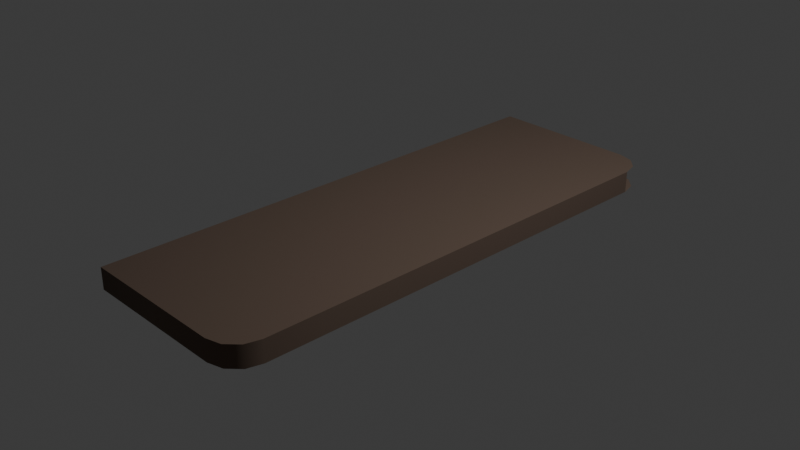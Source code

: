 # Source: ShelfPiece.blend  (saved by Blender 4.3.34; exported with 4.5.12 LTS)
import bpy
from mathutils import Matrix  # noqa: F401  (used for matrix-valued properties, if any)

bpy.ops.wm.read_factory_settings(use_empty=True)
scene = bpy.context.scene
scene.name = 'Scene'

# ---- collections
col_collection = bpy.data.collections.new('Collection'); scene.collection.children.link(col_collection)

# ---- materials (node trees are filled in below, after node groups)
mat_material = bpy.data.materials.new('Material')
mat_material.alpha_threshold = 0.0
mat_material.roughness = 0.5
mat_material.line_color = (0.0, 0.0, 0.0, 1.0)

# ---- material node trees
mat_material.use_nodes = True; mat_material.node_tree.nodes.clear()
_N = mat_material.node_tree.nodes; _L = mat_material.node_tree.links
n0 = _N.new('ShaderNodeOutputMaterial'); n0.name = 'Material Output'; n0.location = (300, 300)
n1 = _N.new('ShaderNodeBsdfPrincipled'); n1.name = 'Principled BSDF'; n1.location = (10, 300)
n1.inputs[0].default_value = (0.1343, 0.09211, 0.06899, 1.0)
n1.inputs[2].default_value = 1.0
n1.inputs[3].default_value = 1.45
_L.new(n1.outputs[0], n0.inputs[0])
n0.is_active_output = True

# ---- world
world_world = bpy.data.worlds.new('World'); scene.world = world_world
world_world.use_nodes = True; world_world.node_tree.nodes.clear()
_N = world_world.node_tree.nodes; _L = world_world.node_tree.links
n0 = _N.new('ShaderNodeOutputWorld'); n0.name = 'World Output'; n0.location = (300, 300)
n1 = _N.new('ShaderNodeBackground'); n1.name = 'Background'; n1.location = (10, 300)
n1.inputs[0].default_value = (0.05088, 0.05088, 0.05088, 1.0)
_L.new(n1.outputs[0], n0.inputs[0])
n0.is_active_output = True
world_world.color = (0.05088, 0.05088, 0.05088)
world_world.sun_shadow_jitter_overblur = 0.0

# ---- cameras
cam_camera = bpy.data.cameras.new('Camera')
cam_camera.clip_end = 100.0
cam_camera.ortho_scale = 7.314

# ---- lights
light_light = bpy.data.lights.new('Light', 'POINT')
light_light.energy = 1000.0
light_light.shadow_soft_size = 0.1

# ---- meshes
me_cube = bpy.data.meshes.new('Cube')
me_cube.from_pydata([(-1.0, 2.802, -0.1432), (-1.0, 2.802, 0.09464), (-1.0, -2.802, -0.1432), (-1.0, -2.802, 0.09464), (-1.0, 1.835, 0.09464), (-1.0, -1.835, 0.09464), (1.0, 1.835, -0.1432), (1.0, -1.835, -0.1432), (-1.0, -1.835, -0.1432), (-1.0, 1.835, -0.1432), (1.0, -1.835, 0.09464), (1.0, 1.835, 0.09464), (-1.0, 1.429, 0.09464), (-1.0, -1.429, 0.09464), (1.0, 1.429, -0.1432), (1.0, -1.429, -0.1432), (-1.0, -1.429, -0.1432), (-1.0, 1.429, -0.1432), (1.0, -1.429, 0.09464), (1.0, 1.429, 0.09464), (0.2518, 2.802, 0.09464), (0.2518, -2.802, -0.1432), (0.2518, -2.802, 0.09464), (0.2518, 2.802, -0.1432), (0.2518, 1.835, 0.09464), (0.2518, -1.835, 0.09464), (0.2518, 1.835, -0.1432), (0.2518, -1.835, -0.1432), (0.2518, 1.429, -0.1432), (0.2518, -1.429, -0.1432), (0.2518, 1.429, 0.09464), (0.2518, -1.429, 0.09464), (-1.0, 1.429, -0.9043), (-1.0, 1.835, -0.9043), (-1.0, -1.835, -0.9043), (-1.0, -1.429, -0.9043), (-0.3081, 1.835, -0.7237), (-0.3081, -1.835, -0.7237), (-0.3081, 1.429, -0.7237), (-0.3081, -1.429, -0.7237), (1.0, 2.461, -0.1432), (0.6594, 2.802, -0.1432), (0.9544, 2.632, -0.1432), (0.8297, 2.756, -0.1432), (0.6594, 2.802, 0.09464), (1.0, 2.461, 0.09464), (0.8297, 2.756, 0.09464), (0.9544, 2.632, 0.09464), (0.6594, -2.802, -0.1432), (1.0, -2.461, -0.1432), (0.8297, -2.756, -0.1432), (0.9544, -2.632, -0.1432), (1.0, -2.461, 0.09464), (0.6594, -2.802, 0.09464), (0.9544, -2.632, 0.09464), (0.8297, -2.756, 0.09464)], [], [(27, 8, 2, 21), (22, 21, 2, 3), (4, 9, 0, 1), (7, 27, 21, 48, 50, 51, 49), (40, 42, 43, 41, 23, 26, 6), (20, 23, 41, 44), (18, 15, 7, 10), (53, 48, 21, 22), (31, 18, 10, 25), (3, 2, 8, 5), (12, 17, 9, 4), (23, 0, 9, 26), (26, 9, 33, 36), (9, 17, 32, 33), (28, 17, 16, 29), (5, 8, 16, 13), (13, 16, 17, 12), (24, 11, 19, 30), (30, 19, 18, 31), (11, 6, 14, 19), (19, 14, 15, 18), (12, 30, 31, 13), (4, 24, 30, 12), (14, 28, 29, 15), (6, 26, 28, 14), (15, 29, 27, 7), (20, 44, 46, 47, 45, 11, 24), (13, 31, 25, 5), (1, 20, 24, 4), (1, 0, 23, 20), (5, 25, 22, 3), (10, 7, 49, 52), (25, 10, 52, 54, 55, 53, 22), (39, 35, 34, 37), (36, 33, 32, 38), (28, 26, 36, 38), (29, 16, 35, 39), (8, 27, 37, 34), (27, 29, 39, 37), (16, 8, 34, 35), (17, 28, 38, 32), (48, 53, 55, 50), (50, 55, 54, 51), (51, 54, 52, 49), (45, 40, 6, 11)])
me_cube.polygons.foreach_set('use_smooth', [True] * 45)
_k = set([(0, 9), (0, 23), (1, 4), (1, 20), (2, 8), (2, 21), (3, 5), (3, 22), (4, 12), (5, 13), (6, 14), (6, 40), (7, 15), (7, 49), (8, 27), (8, 34), (9, 26), (9, 33), (10, 18), (10, 52), (11, 19), (11, 45), (12, 13), (14, 15), (16, 17), (16, 29), (16, 35), (17, 28), (17, 32), (18, 19), (20, 44), (21, 48), (22, 53), (23, 41), (26, 28), (26, 36), (27, 29), (27, 37), (28, 38), (29, 39), (32, 33), (32, 38), (33, 36), (34, 35), (34, 37), (35, 39), (40, 42), (41, 43), (42, 43), (44, 46), (45, 47), (46, 47), (48, 50), (49, 51), (50, 51), (52, 54), (53, 55), (54, 55)])
me_cube.attributes.new('sharp_edge', 'BOOLEAN', 'EDGE').data.foreach_set('value', [ (min(e.vertices), max(e.vertices)) in _k for e in me_cube.edges])
_uv = me_cube.uv_layers.new(name='UVMap')
_uv.uv.foreach_set('vector', [0.7185, 0.6667, 0.875, 0.6667, 0.875, 0.75, 0.7185, 0.75, 0.375, 0.8435, 0.625, 0.8435, 0.625, 1.0, 0.375, 1.0, 0.375, 0.1667, 0.625, 0.1667, 0.625, 0.25, 0.375, 0.25, 0.625, 0.6667, 0.7185, 0.6667, 0.7185, 0.75, 0.6676, 0.75, 0.6463, 0.7461, 0.6307, 0.7353, 0.625, 0.7207, 0.625, 0.5293, 0.6307, 0.5147, 0.6463, 0.5039, 0.6676, 0.5, 0.7185, 0.5, 0.7185, 0.5833, 0.625, 0.5833, 0.375, 0.4065, 0.625, 0.4065, 0.625, 0.4574, 0.375, 0.4574, 0.375, 0.6389, 0.625, 0.6389, 0.625, 0.6667, 0.375, 0.6667, 0.375, 0.7926, 0.625, 0.7926, 0.625, 0.8435, 0.375, 0.8435, 0.2815, 0.6389, 0.375, 0.6389, 0.375, 0.6667, 0.2815, 0.6667, 0.375, 0.0, 0.625, 0.0, 0.625, 0.08333, 0.375, 0.08333, 0.375, 0.1389, 0.625, 0.1389, 0.625, 0.1667, 0.375, 0.1667, 0.7185, 0.5, 0.875, 0.5, 0.875, 0.5833, 0.7185, 0.5833, 0.7185, 0.5833, 0.875, 0.5833, 0.875, 0.5833, 0.7185, 0.5833, 0.625, 0.1667, 0.625, 0.1389, 0.625, 0.1389, 0.625, 0.1667, 0.7185, 0.6111, 0.875, 0.6111, 0.875, 0.6389, 0.7185, 0.6389, 0.375, 0.08333, 0.625, 0.08333, 0.625, 0.1111, 0.375, 0.1111, 0.375, 0.1111, 0.625, 0.1111, 0.625, 0.1389, 0.375, 0.1389, 0.2815, 0.5833, 0.375, 0.5833, 0.375, 0.6111, 0.2815, 0.6111, 0.2815, 0.6111, 0.375, 0.6111, 0.375, 0.6389, 0.2815, 0.6389, 0.375, 0.5833, 0.625, 0.5833, 0.625, 0.6111, 0.375, 0.6111, 0.375, 0.6111, 0.625, 0.6111, 0.625, 0.6389, 0.375, 0.6389, 0.125, 0.6111, 0.2815, 0.6111, 0.2815, 0.6389, 0.125, 0.6389, 0.125, 0.5833, 0.2815, 0.5833, 0.2815, 0.6111, 0.125, 0.6111, 0.625, 0.6111, 0.7185, 0.6111, 0.7185, 0.6389, 0.625, 0.6389, 0.625, 0.5833, 0.7185, 0.5833, 0.7185, 0.6111, 0.625, 0.6111, 0.625, 0.6389, 0.7185, 0.6389, 0.7185, 0.6667, 0.625, 0.6667, 0.2815, 0.5, 0.3324, 0.5, 0.3537, 0.5039, 0.3693, 0.5147, 0.375, 0.5293, 0.375, 0.5833, 0.2815, 0.5833, 0.125, 0.6389, 0.2815, 0.6389, 0.2815, 0.6667, 0.125, 0.6667, 0.125, 0.5, 0.2815, 0.5, 0.2815, 0.5833, 0.125, 0.5833, 0.375, 0.25, 0.625, 0.25, 0.625, 0.4065, 0.375, 0.4065, 0.125, 0.6667, 0.2815, 0.6667, 0.2815, 0.75, 0.125, 0.75, 0.375, 0.6667, 0.625, 0.6667, 0.625, 0.7207, 0.375, 0.7207, 0.2815, 0.6667, 0.375, 0.6667, 0.375, 0.7207, 0.3693, 0.7353, 0.3537, 0.7461, 0.3324, 0.75, 0.2815, 0.75, 0.7185, 0.6389, 0.875, 0.6389, 0.875, 0.6667, 0.7185, 0.6667, 0.7185, 0.5833, 0.875, 0.5833, 0.875, 0.6111, 0.7185, 0.6111, 0.7185, 0.6111, 0.7185, 0.5833, 0.7185, 0.5833, 0.7185, 0.6111, 0.7185, 0.6389, 0.875, 0.6389, 0.875, 0.6389, 0.7185, 0.6389, 0.875, 0.6667, 0.7185, 0.6667, 0.7185, 0.6667, 0.875, 0.6667, 0.7185, 0.6667, 0.7185, 0.6389, 0.7185, 0.6389, 0.7185, 0.6667, 0.625, 0.1111, 0.625, 0.08333, 0.625, 0.08333, 0.625, 0.1111, 0.875, 0.6111, 0.7185, 0.6111, 0.7185, 0.6111, 0.875, 0.6111, 0.625, 0.7926, 0.375, 0.7926, 0.375, 0.7713, 0.625, 0.7713, 0.625, 0.7713, 0.375, 0.7713, 0.375, 0.7353, 0.625, 0.7353, 0.625, 0.7353, 0.375, 0.7353, 0.375, 0.7207, 0.625, 0.7207, 0.375, 0.5293, 0.625, 0.5293, 0.625, 0.5833, 0.375, 0.5833])
me_cube.materials.append(mat_material)
me_cube.use_mirror_vertex_groups = False
me_cube.update()

# ---- objects
ob_cube = bpy.data.objects.new('Cube', me_cube)
ob_light = bpy.data.objects.new('Light', light_light)
ob_camera = bpy.data.objects.new('Camera', cam_camera)

# ---- transforms, parenting, visibility, modifiers, constraints
ob_cube.location = (0.0, 0.0, 0.0)
ob_cube.lock_rotations_4d = False
ob_cube.empty_display_type = 'ARROWS'
ob_cube.lineart.crease_threshold = 0.0
ob_light.location = (4.076, 1.005, 5.904)
ob_light.rotation_euler = (0.6503, 0.05522, 1.866)
ob_light.lock_rotations_4d = False
ob_light.empty_display_type = 'ARROWS'
ob_light.color = (0.0, 0.0, 0.0, 0.0)
ob_light.lineart.crease_threshold = 0.0
ob_camera.location = (7.359, -6.926, 4.958)
ob_camera.rotation_euler = (1.109, 0.0, 0.8149)
ob_camera.lock_rotations_4d = False
ob_camera.empty_display_type = 'ARROWS'
ob_camera.color = (0.0, 0.0, 0.0, 0.0)
ob_camera.display_type = 'WIRE'
ob_camera.lineart.crease_threshold = 0.0

# ---- collection membership
col_collection.objects.link(ob_cube)
col_collection.objects.link(ob_light)
col_collection.objects.link(ob_camera)

# ---- scene / render settings (as saved in the file)
scene.camera = ob_camera
scene.frame_start = 1; scene.frame_end = 250; scene.frame_set(1)
scene.render.engine = 'BLENDER_EEVEE_NEXT'
bpy.context.view_layer.update()
